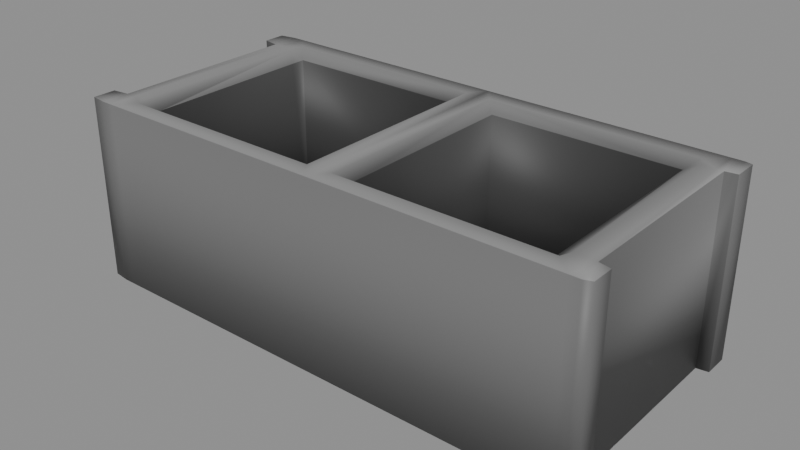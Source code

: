 # Source: furnishings-outdoor-cinderblock.blend  (saved by Blender 5.2.44; exported with 4.5.12 LTS)
import bpy
from mathutils import Matrix  # noqa: F401  (used for matrix-valued properties, if any)

bpy.ops.wm.read_factory_settings(use_empty=True)
scene = bpy.context.scene
scene.name = 'furnishings-outdoor-cinderblock'

# ---- collections
col_cinderblock = bpy.data.collections.new('CinderBlock'); scene.collection.children.link(col_cinderblock)

# ---- materials (node trees are filled in below, after node groups)
mat_mat_standard_004 = bpy.data.materials.new('Mat_Standard.004')
mat_mat_standard_004.use_backface_culling_lightprobe_volume = False
mat_mat_standard_004.use_transparent_shadow = False
mat_mat_standard_004.diffuse_color = (1.0, 0.0, 0.0, 1.0)
mat_mat_standard_004.roughness = 0.5528

# ---- material node trees
mat_mat_standard_004.use_nodes = True; mat_mat_standard_004.node_tree.nodes.clear()
_N = mat_mat_standard_004.node_tree.nodes; _L = mat_mat_standard_004.node_tree.links
n0 = _N.new('ShaderNodeBsdfPrincipled'); n0.name = 'Principled BSDF'; n0.location = (10, 300)
n0.distribution = 'GGX'
n0.subsurface_method = 'BURLEY'
n0.inputs[2].default_value = 0.5528
n0.inputs[3].default_value = 1.45
n0.inputs[27].default_value = (0.0, 0.0, 0.0, 1.0)
n1 = _N.new('ShaderNodeOutputMaterial'); n1.name = 'Material Output'; n1.location = (300, 300)
n2 = _N.new('ShaderNodeNormalMap'); n2.name = 'Normal Map'; n2.location = (-300, -300)
n2.label = 'Normal/Map'
n3 = _N.new('ShaderNodeVertexColor'); n3.name = 'Vertex Color'; n3.location = (-380, 263)
n3.layer_name = 'colorSet1'
_L.new(n0.outputs[0], n1.inputs[0])
_L.new(n2.outputs[0], n0.inputs[5])
_L.new(n3.outputs[0], n0.inputs[0])
n1.is_active_output = True

# ---- meshes
me_mesh_001 = bpy.data.meshes.new('Mesh.001')
me_mesh_001.from_pydata([(-0.2685, -0.1397, 0.2107), (-0.2685, 0.1397, 0.2107), (0.005094, -0.1397, 0.2107), (0.005094, 0.1397, 0.2107), (-0.2805, -0.1397, 0.2107), (-0.2805, 0.1397, 0.2107), (-0.2685, -0.109, 0.2107), (-0.2805, -0.109, 0.2107), (-0.2685, 0.1073, 0.2107), (-0.2805, 0.1073, 0.2107), (-0.2994, -0.1373, 0.2107), (-0.2994, -0.1114, 0.2107), (-0.2994, 0.1106, 0.2107), (-0.2994, 0.1364, 0.2107), (0.005094, 0.1397, 1.49e-08), (-0.02248, 0.1079, 1.49e-08), (0.005094, -0.1397, 0.0), (-0.02248, -0.1079, 0.0), (-0.2366, -0.1079, 0.0), (-0.2685, -0.1397, 0.0), (-0.2366, 0.1079, 1.49e-08), (-0.2685, -0.109, 0.0), (-0.2685, 0.1073, 1.49e-08), (-0.2685, 0.1397, 1.49e-08), (-0.2805, 0.1073, 1.49e-08), (-0.2805, 0.1397, 1.49e-08), (-0.2805, -0.1397, 0.0), (-0.2805, -0.109, 0.0), (-0.2994, -0.1373, 0.0), (-0.2994, -0.1114, 0.0), (-0.2994, 0.1106, 1.49e-08), (-0.2994, 0.1364, 1.49e-08), (-0.02248, -0.1079, 0.2005), (-0.009706, -0.1196, 0.2107), (-0.2366, -0.1079, 0.2005), (-0.2366, -0.09061, 0.2006), (-0.2525, -0.1084, 0.2107), (-0.2483, -0.1196, 0.2107), (-0.2366, 0.1079, 0.2005), (-0.2483, 0.1196, 0.2107), (-0.2525, 0.1076, 0.2107), (-0.2366, 0.09061, 0.2006), (-0.02248, 0.1079, 0.2005), (-0.009706, 0.1196, 0.2107), (0.2787, -0.1397, 0.2107), (0.2787, 0.1397, 0.2107), (0.2907, -0.1397, 0.2107), (0.2907, 0.1397, 0.2107), (0.2787, -0.109, 0.2107), (0.286, -0.109, 0.2107), (0.2787, 0.1073, 0.2107), (0.286, 0.1073, 0.2107), (0.2994, -0.1367, 0.2107), (0.2994, -0.1119, 0.2107), (0.2994, 0.1091, 0.2107), (0.2994, 0.1378, 0.2107), (0.03267, 0.1079, 1.49e-08), (0.03267, -0.1079, 0.0), (0.2468, -0.1079, 0.0), (0.2787, -0.1397, 0.0), (0.2468, 0.1079, 1.49e-08), (0.2787, -0.109, 0.0), (0.2787, 0.1073, 1.49e-08), (0.2787, 0.1397, 1.49e-08), (0.286, 0.1073, 1.49e-08), (0.2907, 0.1397, 1.49e-08), (0.2907, -0.1397, 0.0), (0.286, -0.109, 0.0), (0.2994, -0.1367, 0.0), (0.2994, -0.1119, 0.0), (0.2994, 0.1091, 1.49e-08), (0.2994, 0.1378, 1.49e-08), (0.03267, -0.1079, 0.2005), (0.0199, -0.1196, 0.2107), (0.2468, -0.1079, 0.2005), (0.2468, -0.09061, 0.2006), (0.2627, -0.1084, 0.2107), (0.2585, -0.1196, 0.2107), (0.2468, 0.1079, 0.2005), (0.2585, 0.1196, 0.2107), (0.2627, 0.1076, 0.2107), (0.2468, 0.09061, 0.2006), (0.03267, 0.1079, 0.2005), (0.0199, 0.1196, 0.2107)], [], [(15, 14, 16, 17), (18, 17, 16, 19), (20, 18, 21, 22), (15, 20, 23, 14), (22, 24, 25, 23), (21, 18, 19), (26, 27, 21, 19), (20, 22, 23), (24, 22, 21, 27), (27, 26, 28, 29), (25, 24, 30, 31), (43, 33, 2, 3), (7, 11, 10, 4), (5, 13, 12, 9), (32, 42, 15, 17), (2, 0, 19, 16), (23, 1, 3, 14), (5, 1, 23, 25), (0, 4, 26, 19), (7, 9, 24, 27), (4, 10, 28, 26), (10, 11, 29, 28), (11, 7, 27, 29), (9, 12, 30, 24), (12, 13, 31, 30), (13, 5, 25, 31), (32, 33, 43, 42), (9, 8, 1, 5), (7, 4, 0, 6), (8, 9, 7, 6), (3, 1, 39, 43), (37, 0, 2, 33), (6, 0, 37, 36), (32, 17, 18, 34), (38, 20, 15, 42), (8, 40, 39, 1), (8, 6, 36, 40), (32, 34, 37, 33), (38, 42, 43, 39), (40, 38, 39), (34, 36, 37), (35, 34, 18, 20, 38, 41), (41, 38, 40, 36, 34, 35), (56, 57, 16, 14), (58, 59, 16, 57), (60, 62, 61, 58), (56, 14, 63, 60), (62, 63, 65, 64), (61, 59, 58), (66, 59, 61, 67), (60, 63, 62), (64, 67, 61, 62), (67, 69, 68, 66), (65, 71, 70, 64), (83, 3, 2, 73), (49, 46, 52, 53), (47, 51, 54, 55), (72, 57, 56, 82), (72, 82, 83, 73), (51, 47, 45, 50), (49, 48, 44, 46), (50, 48, 49, 51), (3, 83, 79, 45), (77, 73, 2, 44), (48, 76, 77, 44), (72, 74, 58, 57), (78, 82, 56, 60), (50, 45, 79, 80), (50, 80, 76, 48), (72, 73, 77, 74), (78, 79, 83, 82), (80, 79, 78), (74, 77, 76), (75, 81, 78, 60, 58, 74), (81, 75, 74, 76, 80, 78), (65, 63, 45, 47), (71, 65, 47, 55), (70, 71, 55, 54), (64, 70, 54, 51), (67, 64, 51, 49), (69, 67, 49, 53), (68, 69, 53, 52), (66, 68, 52, 46), (59, 66, 46, 44), (2, 16, 59, 44), (45, 63, 14, 3)])
me_mesh_001.polygons.foreach_set('use_smooth', [True] * 86)
_uv = me_mesh_001.uv_layers.new(name='map1')
_uv.uv.foreach_set('vector', [0.02706, 0.2578, 0.001808, 0.2358, 0.2238, 0.2358, 0.1985, 0.2578, 0.1985, 0.4279, 0.1985, 0.2578, 0.2238, 0.2358, 0.2238, 0.4532, 0.02706, 0.4279, 0.1985, 0.4279, 0.1994, 0.4532, 0.02755, 0.4532, 0.02706, 0.2578, 0.02706, 0.4279, 0.001808, 0.4532, 0.001808, 0.2358, 0.02755, 0.4532, 0.02755, 0.4628, 0.001808, 0.4628, 0.001808, 0.4532, 0.1994, 0.4532, 0.1985, 0.4279, 0.2238, 0.4532, 0.2238, 0.4628, 0.1994, 0.4628, 0.1994, 0.4532, 0.2238, 0.4532, 0.02706, 0.4279, 0.02755, 0.4532, 0.001808, 0.4532, 0.02755, 0.4628, 0.02755, 0.4532, 0.1994, 0.4532, 0.1994, 0.4628, 0.1994, 0.4628, 0.2238, 0.4628, 0.2219, 0.4778, 0.2013, 0.4778, 0.001808, 0.4628, 0.02755, 0.4628, 0.02493, 0.4778, 0.004425, 0.4778, 0.7825, 0.2476, 0.5924, 0.2476, 0.5765, 0.2358, 0.7984, 0.2358, 0.7681, 0.855, 0.7531, 0.8531, 0.7531, 0.8325, 0.7681, 0.8306, 0.7887, 0.8564, 0.7736, 0.8537, 0.7736, 0.8332, 0.7887, 0.8306, 0.5592, 0.4814, 0.5592, 0.6529, 0.3999, 0.6529, 0.3999, 0.4814, 0.3974, 0.2358, 0.3974, 0.4532, 0.23, 0.4532, 0.23, 0.2358, 0.5706, 0.4532, 0.4032, 0.4532, 0.4032, 0.2358, 0.5706, 0.2358, 0.4032, 0.4628, 0.4032, 0.4532, 0.5706, 0.4532, 0.5706, 0.4628, 0.3974, 0.4532, 0.3974, 0.4628, 0.23, 0.4628, 0.23, 0.4532, 0.7322, 0.4814, 0.7322, 0.6532, 0.5648, 0.6532, 0.5648, 0.4814, 0.3974, 0.4628, 0.3974, 0.4778, 0.23, 0.4778, 0.23, 0.4628, 0.8922, 0.8092, 0.8716, 0.8092, 0.8716, 0.6418, 0.8922, 0.6418, 0.8328, 0.6418, 0.8478, 0.6418, 0.8478, 0.8093, 0.8328, 0.8093, 0.9051, 0.9803, 0.8901, 0.9803, 0.8901, 0.8129, 0.9051, 0.8129, 0.8846, 0.9803, 0.8641, 0.9803, 0.8641, 0.8129, 0.8846, 0.8129, 0.4032, 0.4778, 0.4032, 0.4628, 0.5706, 0.4628, 0.5706, 0.4778, 0.6017, 0.2578, 0.5924, 0.2476, 0.7825, 0.2476, 0.7732, 0.2578, 0.7727, 0.4628, 0.7727, 0.4532, 0.7984, 0.4532, 0.7984, 0.4628, 0.6009, 0.4628, 0.5765, 0.4628, 0.5765, 0.4532, 0.6009, 0.4532, 0.7727, 0.4532, 0.7727, 0.4628, 0.6009, 0.4628, 0.6009, 0.4532, 0.7984, 0.2358, 0.7984, 0.4532, 0.7825, 0.4372, 0.7825, 0.2476, 0.5924, 0.4372, 0.5765, 0.4532, 0.5765, 0.2358, 0.5924, 0.2476, 0.6009, 0.4532, 0.5765, 0.4532, 0.5924, 0.4372, 0.6013, 0.4406, 0.5004, 0.6568, 0.6598, 0.6568, 0.6598, 0.827, 0.5004, 0.827, 0.4936, 0.8266, 0.3343, 0.8266, 0.3343, 0.6565, 0.4936, 0.6565, 0.7727, 0.4532, 0.7729, 0.4406, 0.7825, 0.4372, 0.7984, 0.4532, 0.7727, 0.4532, 0.6009, 0.4532, 0.6013, 0.4406, 0.7729, 0.4406, 0.6017, 0.2578, 0.6017, 0.4279, 0.5924, 0.4372, 0.5924, 0.2476, 0.7732, 0.4279, 0.7732, 0.2578, 0.7825, 0.2476, 0.7825, 0.4372, 0.7729, 0.4406, 0.7732, 0.4279, 0.7825, 0.4372, 0.6017, 0.4279, 0.6013, 0.4406, 0.5924, 0.4372, 0.3943, 0.6391, 0.3943, 0.6529, 0.2349, 0.6529, 0.2349, 0.4814, 0.3943, 0.4814, 0.3943, 0.4951, 0.7594, 0.4279, 0.7732, 0.4279, 0.7729, 0.4406, 0.6013, 0.4406, 0.6017, 0.4279, 0.6154, 0.4279, 0.02706, 0.2139, 0.1985, 0.2139, 0.2238, 0.2358, 0.001808, 0.2358, 0.1985, 0.04379, 0.2238, 0.01847, 0.2238, 0.2358, 0.1985, 0.2139, 0.02706, 0.04379, 0.02755, 0.01847, 0.1994, 0.01847, 0.1985, 0.04379, 0.02706, 0.2139, 0.001808, 0.2358, 0.001808, 0.01847, 0.02706, 0.04379, 0.02755, 0.01847, 0.001808, 0.01847, 0.001808, 0.008904, 0.02755, 0.01266, 0.1994, 0.01847, 0.2238, 0.01847, 0.1985, 0.04379, 0.2238, 0.008904, 0.2238, 0.01847, 0.1994, 0.01847, 0.1994, 0.01266, 0.02706, 0.04379, 0.001808, 0.01847, 0.02755, 0.01847, 0.02755, 0.01266, 0.1994, 0.01266, 0.1994, 0.01847, 0.02755, 0.01847, 0.1994, 0.01266, 0.2017, 0.001993, 0.2214, 0.001993, 0.2238, 0.008904, 0.001808, 0.008904, 0.003273, 0.001993, 0.02609, 0.001993, 0.02755, 0.01266, 0.7825, 0.2241, 0.7984, 0.2358, 0.5765, 0.2358, 0.5924, 0.2241, 0.7368, 0.855, 0.7406, 0.8306, 0.7475, 0.833, 0.7475, 0.8526, 0.7984, 0.008907, 0.7727, 0.01266, 0.7742, 0.001996, 0.797, 0.001996, 0.2294, 0.6529, 0.07002, 0.6529, 0.07002, 0.4814, 0.2294, 0.4814, 0.6017, 0.2139, 0.7732, 0.2139, 0.7825, 0.2241, 0.5924, 0.2241, 0.7727, 0.01266, 0.7984, 0.008907, 0.7984, 0.01847, 0.7727, 0.01847, 0.6009, 0.01266, 0.6009, 0.01847, 0.5765, 0.01847, 0.5765, 0.008907, 0.7727, 0.01847, 0.6009, 0.01847, 0.6009, 0.01266, 0.7727, 0.01266, 0.7984, 0.2358, 0.7825, 0.2241, 0.7825, 0.03447, 0.7984, 0.01847, 0.5924, 0.03447, 0.5924, 0.2241, 0.5765, 0.2358, 0.5765, 0.01847, 0.8205, 0.02641, 0.8078, 0.02683, 0.8045, 0.01795, 0.8205, 0.001996, 0.6666, 0.827, 0.6666, 0.6568, 0.826, 0.6568, 0.826, 0.827, 0.3275, 0.6565, 0.3275, 0.8267, 0.1681, 0.8267, 0.1681, 0.6565, 0.7727, 0.01847, 0.7984, 0.01847, 0.7825, 0.03447, 0.7729, 0.03113, 0.8205, 0.1982, 0.8078, 0.1985, 0.8078, 0.02683, 0.8205, 0.02641, 0.6017, 0.2139, 0.5924, 0.2241, 0.5924, 0.03447, 0.6017, 0.04379, 0.7732, 0.04379, 0.7825, 0.03447, 0.7825, 0.2241, 0.7732, 0.2139, 0.7729, 0.03113, 0.7825, 0.03447, 0.7732, 0.04379, 0.6017, 0.04379, 0.5924, 0.03447, 0.6013, 0.03113, 0.1612, 0.6702, 0.1612, 0.8142, 0.1612, 0.828, 0.001806, 0.828, 0.001806, 0.6565, 0.1612, 0.6565, 0.7594, 0.04379, 0.6154, 0.04379, 0.6017, 0.04379, 0.6013, 0.03113, 0.7729, 0.03113, 0.7732, 0.04379, 0.5706, 0.008895, 0.5706, 0.01845, 0.4032, 0.01845, 0.4032, 0.008895, 0.5706, 0.00199, 0.5706, 0.008895, 0.4032, 0.008895, 0.4032, 0.00199, 0.8357, 0.8129, 0.8585, 0.8129, 0.8585, 0.9803, 0.8357, 0.9803, 0.8195, 0.8306, 0.8301, 0.8306, 0.8301, 0.998, 0.8195, 0.998, 0.7377, 0.6382, 0.7377, 0.4664, 0.9051, 0.4664, 0.9051, 0.6382, 0.8646, 0.8093, 0.854, 0.8093, 0.854, 0.6418, 0.8646, 0.6418, 0.7942, 0.8306, 0.8139, 0.8306, 0.8139, 0.998, 0.7942, 0.998, 0.23, 0.008901, 0.23, 0.001993, 0.3974, 0.001993, 0.3974, 0.008901, 0.23, 0.01847, 0.23, 0.008901, 0.3974, 0.008901, 0.3974, 0.01847, 0.3974, 0.2358, 0.23, 0.2358, 0.23, 0.01847, 0.3974, 0.01847, 0.4032, 0.01845, 0.5706, 0.01845, 0.5706, 0.2358, 0.4032, 0.2358])
_ca = me_mesh_001.color_attributes.new('colorSet1', 'BYTE_COLOR', 'CORNER')
_ca.data.foreach_set('color', [0.2195, 0.2195, 0.2195, 1.0, 0.2664, 0.2664, 0.2664, 1.0, 0.2664, 0.2664, 0.2664, 1.0, 0.1981, 0.1981, 0.1981, 1.0, 0.2195, 0.2195, 0.2195, 1.0, 0.1981, 0.1981, 0.1981, 1.0, 0.2664, 0.2664, 0.2664, 1.0, 0.2502, 0.2502, 0.2502, 1.0, 0.2346, 0.2346, 0.2346, 1.0, 0.2195, 0.2195, 0.2195, 1.0, 0.2747, 0.2747, 0.2747, 1.0, 0.2747, 0.2747, 0.2747, 1.0, 0.2195, 0.2195, 0.2195, 1.0, 0.2346, 0.2346, 0.2346, 1.0, 0.2502, 0.2502, 0.2502, 1.0, 0.2664, 0.2664, 0.2664, 1.0, 0.2747, 0.2747, 0.2747, 1.0, 0.2346, 0.2346, 0.2346, 1.0, 0.2384, 0.2384, 0.2384, 1.0, 0.2502, 0.2502, 0.2502, 1.0, 0.2747, 0.2747, 0.2747, 1.0, 0.2195, 0.2195, 0.2195, 1.0, 0.2502, 0.2502, 0.2502, 1.0, 0.2384, 0.2384, 0.2384, 1.0, 0.2346, 0.2346, 0.2346, 1.0, 0.2747, 0.2747, 0.2747, 1.0, 0.2502, 0.2502, 0.2502, 1.0, 0.2346, 0.2346, 0.2346, 1.0, 0.2747, 0.2747, 0.2747, 1.0, 0.2502, 0.2502, 0.2502, 1.0, 0.2346, 0.2346, 0.2346, 1.0, 0.2747, 0.2747, 0.2747, 1.0, 0.2747, 0.2747, 0.2747, 1.0, 0.2346, 0.2346, 0.2346, 1.0, 0.2346, 0.2346, 0.2346, 1.0, 0.2384, 0.2384, 0.2384, 1.0, 0.227, 0.227, 0.227, 1.0, 0.2307, 0.2307, 0.2307, 1.0, 0.2384, 0.2384, 0.2384, 1.0, 0.2346, 0.2346, 0.2346, 1.0, 0.2307, 0.2307, 0.2307, 1.0, 0.2346, 0.2346, 0.2346, 1.0, 0.2462, 0.2462, 0.2462, 1.0, 0.2462, 0.2462, 0.2462, 1.0, 0.2462, 0.2462, 0.2462, 1.0, 0.2423, 0.2423, 0.2423, 1.0, 0.2918, 0.2918, 0.2918, 1.0, 0.2423, 0.2423, 0.2423, 1.0, 0.2384, 0.2384, 0.2384, 1.0, 0.2502, 0.2502, 0.2502, 1.0, 0.2502, 0.2502, 0.2502, 1.0, 0.2462, 0.2462, 0.2462, 1.0, 0.2423, 0.2423, 0.2423, 1.0, 0.2918, 0.2918, 0.2918, 1.0, 0.06125, 0.06125, 0.06125, 1.0, 0.04519, 0.04519, 0.04519, 1.0, 0.05127, 0.05127, 0.05127, 1.0, 0.04519, 0.04519, 0.04519, 1.0, 0.162, 0.162, 0.162, 1.0, 0.1651, 0.1651, 0.1651, 1.0, 0.1651, 0.1651, 0.1651, 1.0, 0.162, 0.162, 0.162, 1.0, 0.1651, 0.1651, 0.1651, 1.0, 0.1651, 0.1651, 0.1651, 1.0, 0.162, 0.162, 0.162, 1.0, 0.1651, 0.1651, 0.1651, 1.0, 0.1651, 0.1651, 0.1651, 1.0, 0.1651, 0.1651, 0.1651, 1.0, 0.1651, 0.1651, 0.1651, 1.0, 0.1651, 0.1651, 0.1651, 1.0, 0.1651, 0.1651, 0.1651, 1.0, 0.1413, 0.1413, 0.1413, 1.0, 0.1413, 0.1413, 0.1413, 1.0, 0.1651, 0.1651, 0.1651, 1.0, 0.1683, 0.1683, 0.1683, 1.0, 0.1683, 0.1683, 0.1683, 1.0, 0.1329, 0.1329, 0.1329, 1.0, 0.1329, 0.1329, 0.1329, 1.0, 0.1413, 0.1413, 0.1413, 1.0, 0.1413, 0.1413, 0.1413, 1.0, 0.1413, 0.1413, 0.1413, 1.0, 0.1413, 0.1413, 0.1413, 1.0, 0.1413, 0.1413, 0.1413, 1.0, 0.1301, 0.1301, 0.1301, 1.0, 0.1301, 0.1301, 0.1301, 1.0, 0.1413, 0.1413, 0.1413, 1.0, 0.09531, 0.09531, 0.09531, 1.0, 0.1248, 0.1248, 0.1248, 1.0, 0.09759, 0.09759, 0.09759, 1.0, 0.09531, 0.09531, 0.09531, 1.0, 0.1248, 0.1248, 0.1248, 1.0, 0.09531, 0.09531, 0.09531, 1.0, 0.09531, 0.09531, 0.09531, 1.0, 0.09759, 0.09759, 0.09759, 1.0, 0.1301, 0.1301, 0.1301, 1.0, 0.1413, 0.1413, 0.1413, 1.0, 0.1413, 0.1413, 0.1413, 1.0, 0.1301, 0.1301, 0.1301, 1.0, 0.1651, 0.1651, 0.1651, 1.0, 0.1651, 0.1651, 0.1651, 1.0, 0.1651, 0.1651, 0.1651, 1.0, 0.1651, 0.1651, 0.1651, 1.0, 0.1248, 0.1248, 0.1248, 1.0, 0.2462, 0.2462, 0.2462, 1.0, 0.2462, 0.2462, 0.2462, 1.0, 0.1095, 0.1095, 0.1095, 1.0, 0.2918, 0.2918, 0.2918, 1.0, 0.2831, 0.2831, 0.2831, 1.0, 0.2542, 0.2542, 0.2542, 1.0, 0.2502, 0.2502, 0.2502, 1.0, 0.2918, 0.2918, 0.2918, 1.0, 0.2502, 0.2502, 0.2502, 1.0, 0.2542, 0.2542, 0.2542, 1.0, 0.2831, 0.2831, 0.2831, 1.0, 0.2831, 0.2831, 0.2831, 1.0, 0.2918, 0.2918, 0.2918, 1.0, 0.2918, 0.2918, 0.2918, 1.0, 0.2831, 0.2831, 0.2831, 1.0, 0.2423, 0.2423, 0.2423, 1.0, 0.2542, 0.2542, 0.2542, 1.0, 0.2423, 0.2423, 0.2423, 1.0, 0.2462, 0.2462, 0.2462, 1.0, 0.2462, 0.2462, 0.2462, 1.0, 0.2542, 0.2542, 0.2542, 1.0, 0.2462, 0.2462, 0.2462, 1.0, 0.2462, 0.2462, 0.2462, 1.0, 0.2831, 0.2831, 0.2831, 1.0, 0.2542, 0.2542, 0.2542, 1.0, 0.2462, 0.2462, 0.2462, 1.0, 0.2502, 0.2502, 0.2502, 1.0, 0.04519, 0.04519, 0.04519, 1.0, 0.04519, 0.04519, 0.04519, 1.0, 0.04817, 0.04817, 0.04817, 1.0, 0.04667, 0.04667, 0.04667, 1.0, 0.04519, 0.04519, 0.04519, 1.0, 0.04519, 0.04519, 0.04519, 1.0, 0.04519, 0.04519, 0.04519, 1.0, 0.04971, 0.04971, 0.04971, 1.0, 0.2831, 0.2831, 0.2831, 1.0, 0.2502, 0.2502, 0.2502, 1.0, 0.2423, 0.2423, 0.2423, 1.0, 0.2542, 0.2542, 0.2542, 1.0, 0.2831, 0.2831, 0.2831, 1.0, 0.2831, 0.2831, 0.2831, 1.0, 0.2502, 0.2502, 0.2502, 1.0, 0.2502, 0.2502, 0.2502, 1.0, 0.1221, 0.1221, 0.1221, 1.0, 0.1413, 0.1413, 0.1413, 1.0, 0.2462, 0.2462, 0.2462, 1.0, 0.2462, 0.2462, 0.2462, 1.0, 0.1384, 0.1384, 0.1384, 1.0, 0.1095, 0.1095, 0.1095, 1.0, 0.2462, 0.2462, 0.2462, 1.0, 0.2423, 0.2423, 0.2423, 1.0, 0.2502, 0.2502, 0.2502, 1.0, 0.1301, 0.1301, 0.1301, 1.0, 0.2423, 0.2423, 0.2423, 1.0, 0.1356, 0.1356, 0.1356, 1.0, 0.2502, 0.2502, 0.2502, 1.0, 0.2462, 0.2462, 0.2462, 1.0, 0.07036, 0.07036, 0.07036, 1.0, 0.07036, 0.07036, 0.07036, 1.0, 0.07036, 0.07036, 0.07036, 1.0, 0.07036, 0.07036, 0.07036, 1.0, 0.07036, 0.07036, 0.07036, 1.0, 0.07036, 0.07036, 0.07036, 1.0, 0.1683, 0.1683, 0.1683, 1.0, 0.1301, 0.1301, 0.1301, 1.0, 0.2502, 0.2502, 0.2502, 1.0, 0.2502, 0.2502, 0.2502, 1.0, 0.1356, 0.1356, 0.1356, 1.0, 0.1651, 0.1651, 0.1651, 1.0, 0.2232, 0.2232, 0.2232, 1.0, 0.2195, 0.2195, 0.2195, 1.0, 0.2664, 0.2664, 0.2664, 1.0, 0.2664, 0.2664, 0.2664, 1.0, 0.2051, 0.2051, 0.2051, 1.0, 0.2747, 0.2747, 0.2747, 1.0, 0.2664, 0.2664, 0.2664, 1.0, 0.2195, 0.2195, 0.2195, 1.0, 0.1912, 0.1912, 0.1912, 1.0, 0.2747, 0.2747, 0.2747, 1.0, 0.2747, 0.2747, 0.2747, 1.0, 0.2051, 0.2051, 0.2051, 1.0, 0.2232, 0.2232, 0.2232, 1.0, 0.2664, 0.2664, 0.2664, 1.0, 0.2747, 0.2747, 0.2747, 1.0, 0.1912, 0.1912, 0.1912, 1.0, 0.2747, 0.2747, 0.2747, 1.0, 0.2747, 0.2747, 0.2747, 1.0, 0.2462, 0.2462, 0.2462, 1.0, 0.2346, 0.2346, 0.2346, 1.0, 0.2747, 0.2747, 0.2747, 1.0, 0.2747, 0.2747, 0.2747, 1.0, 0.2051, 0.2051, 0.2051, 1.0, 0.2462, 0.2462, 0.2462, 1.0, 0.2747, 0.2747, 0.2747, 1.0, 0.2747, 0.2747, 0.2747, 1.0, 0.2346, 0.2346, 0.2346, 1.0, 0.1912, 0.1912, 0.1912, 1.0, 0.2747, 0.2747, 0.2747, 1.0, 0.2747, 0.2747, 0.2747, 1.0, 0.2346, 0.2346, 0.2346, 1.0, 0.2346, 0.2346, 0.2346, 1.0, 0.2747, 0.2747, 0.2747, 1.0, 0.2747, 0.2747, 0.2747, 1.0, 0.2346, 0.2346, 0.2346, 1.0, 0.2346, 0.2346, 0.2346, 1.0, 0.2462, 0.2462, 0.2462, 1.0, 0.2462, 0.2462, 0.2462, 1.0, 0.2462, 0.2462, 0.2462, 1.0, 0.2462, 0.2462, 0.2462, 1.0, 0.2307, 0.2307, 0.2307, 1.0, 0.2346, 0.2346, 0.2346, 1.0, 0.2462, 0.2462, 0.2462, 1.0, 0.2423, 0.2423, 0.2423, 1.0, 0.2462, 0.2462, 0.2462, 1.0, 0.2462, 0.2462, 0.2462, 1.0, 0.2918, 0.2918, 0.2918, 1.0, 0.2502, 0.2502, 0.2502, 1.0, 0.2384, 0.2384, 0.2384, 1.0, 0.2705, 0.2705, 0.2705, 1.0, 0.2502, 0.2502, 0.2502, 1.0, 0.2918, 0.2918, 0.2918, 1.0, 0.2423, 0.2423, 0.2423, 1.0, 0.2423, 0.2423, 0.2423, 1.0, 0.06125, 0.06125, 0.06125, 1.0, 0.04519, 0.04519, 0.04519, 1.0, 0.04519, 0.04519, 0.04519, 1.0, 0.04817, 0.04817, 0.04817, 1.0, 0.1144, 0.1144, 0.1144, 1.0, 0.1119, 0.1119, 0.1119, 1.0, 0.2462, 0.2462, 0.2462, 1.0, 0.2462, 0.2462, 0.2462, 1.0, 0.2918, 0.2918, 0.2918, 1.0, 0.2502, 0.2502, 0.2502, 1.0, 0.2582, 0.2542, 0.2542, 1.0, 0.2831, 0.2831, 0.2831, 1.0, 0.2918, 0.2918, 0.2918, 1.0, 0.2831, 0.2831, 0.2831, 1.0, 0.2542, 0.2542, 0.2542, 1.0, 0.2502, 0.2502, 0.2502, 1.0, 0.2831, 0.2831, 0.2831, 1.0, 0.2831, 0.2831, 0.2831, 1.0, 0.2918, 0.2918, 0.2918, 1.0, 0.2918, 0.2918, 0.2918, 1.0, 0.2423, 0.2423, 0.2423, 1.0, 0.2462, 0.2462, 0.2462, 1.0, 0.2423, 0.2423, 0.2423, 1.0, 0.2582, 0.2542, 0.2542, 1.0, 0.2423, 0.2423, 0.2423, 1.0, 0.2462, 0.2462, 0.2462, 1.0, 0.2462, 0.2462, 0.2462, 1.0, 0.2542, 0.2542, 0.2542, 1.0, 0.2831, 0.2831, 0.2831, 1.0, 0.2502, 0.2502, 0.2502, 1.0, 0.2423, 0.2423, 0.2423, 1.0, 0.2542, 0.2542, 0.2542, 1.0, 0.04519, 0.04519, 0.04519, 1.0, 0.04667, 0.04667, 0.04667, 1.0, 0.04519, 0.04519, 0.04519, 1.0, 0.04519, 0.04519, 0.04519, 1.0, 0.04519, 0.04519, 0.04519, 1.0, 0.04971, 0.04971, 0.04971, 1.0, 0.05127, 0.05127, 0.05127, 1.0, 0.04519, 0.04519, 0.04519, 1.0, 0.2831, 0.2831, 0.2831, 1.0, 0.2582, 0.2542, 0.2542, 1.0, 0.2423, 0.2423, 0.2423, 1.0, 0.2502, 0.2502, 0.2502, 1.0, 0.2831, 0.2831, 0.2831, 1.0, 0.2502, 0.2502, 0.2502, 1.0, 0.2502, 0.2502, 0.2502, 1.0, 0.2831, 0.2831, 0.2831, 1.0, 0.1144, 0.1144, 0.1144, 1.0, 0.2462, 0.2462, 0.2462, 1.0, 0.2423, 0.2423, 0.2423, 1.0, 0.1274, 0.1274, 0.1274, 1.0, 0.1384, 0.1384, 0.1384, 1.0, 0.2423, 0.2423, 0.2423, 1.0, 0.2462, 0.2462, 0.2462, 1.0, 0.1144, 0.1144, 0.1144, 1.0, 0.2502, 0.2502, 0.2502, 1.0, 0.2423, 0.2423, 0.2423, 1.0, 0.1356, 0.1356, 0.1356, 1.0, 0.117, 0.117, 0.117, 1.0, 0.2423, 0.2423, 0.2423, 1.0, 0.2502, 0.2502, 0.2502, 1.0, 0.05951, 0.05951, 0.05951, 1.0, 0.05951, 0.05951, 0.05951, 1.0, 0.05951, 0.05951, 0.05951, 1.0, 0.05951, 0.05951, 0.05951, 1.0, 0.05951, 0.05951, 0.05951, 1.0, 0.05951, 0.05951, 0.05951, 1.0, 0.1683, 0.1683, 0.1683, 1.0, 0.1144, 0.1144, 0.1144, 1.0, 0.117, 0.117, 0.117, 1.0, 0.2502, 0.2502, 0.2502, 1.0, 0.2502, 0.2502, 0.2502, 1.0, 0.1356, 0.1356, 0.1356, 1.0, 0.1651, 0.1651, 0.1651, 1.0, 0.1651, 0.1651, 0.1651, 1.0, 0.1651, 0.1651, 0.1651, 1.0, 0.1651, 0.1651, 0.1651, 1.0, 0.1651, 0.1651, 0.1651, 1.0, 0.1651, 0.1651, 0.1651, 1.0, 0.1651, 0.1651, 0.1651, 1.0, 0.1651, 0.1651, 0.1651, 1.0, 0.1274, 0.1274, 0.1274, 1.0, 0.1413, 0.1413, 0.1413, 1.0, 0.1413, 0.1413, 0.1413, 1.0, 0.1274, 0.1274, 0.1274, 1.0, 0.09759, 0.09759, 0.09759, 1.0, 0.09306, 0.09306, 0.09306, 1.0, 0.09306, 0.09306, 0.09306, 1.0, 0.1248, 0.1248, 0.1248, 1.0, 0.1329, 0.1329, 0.1329, 1.0, 0.1329, 0.1329, 0.1329, 1.0, 0.1683, 0.1683, 0.1683, 1.0, 0.1683, 0.1683, 0.1683, 1.0, 0.09759, 0.09759, 0.09759, 1.0, 0.09759, 0.09759, 0.09759, 1.0, 0.1248, 0.1248, 0.1248, 1.0, 0.0999, 0.0999, 0.0999, 1.0, 0.1413, 0.1413, 0.1413, 1.0, 0.1329, 0.1329, 0.1329, 1.0, 0.1356, 0.1356, 0.1356, 1.0, 0.1413, 0.1413, 0.1413, 1.0, 0.1413, 0.1413, 0.1413, 1.0, 0.1413, 0.1413, 0.1413, 1.0, 0.1413, 0.1413, 0.1413, 1.0, 0.1413, 0.1413, 0.1413, 1.0, 0.1651, 0.1651, 0.1651, 1.0, 0.1413, 0.1413, 0.1413, 1.0, 0.1413, 0.1413, 0.1413, 1.0, 0.1651, 0.1651, 0.1651, 1.0, 0.162, 0.162, 0.162, 1.0, 0.162, 0.162, 0.162, 1.0, 0.1651, 0.1651, 0.1651, 1.0, 0.1651, 0.1651, 0.1651, 1.0, 0.1651, 0.1651, 0.1651, 1.0, 0.1651, 0.1651, 0.1651, 1.0, 0.1651, 0.1651, 0.1651, 1.0, 0.162, 0.162, 0.162, 1.0])
me_mesh_001.materials.append(mat_mat_standard_004)
me_mesh_001.use_remesh_fix_poles = True
me_mesh_001.use_remesh_preserve_attributes = False
me_mesh_001.use_mirror_vertex_groups = False
me_mesh_001.update()

# ---- objects
ob_cinderblock_001 = bpy.data.objects.new('CinderBlock.001', me_mesh_001)

# ---- transforms, parenting, visibility, modifiers, constraints
ob_cinderblock_001.location = (0.2994, 0.0, 0.0)
ob_cinderblock_001.color = (0.8, 0.8, 0.8, 1.0)
ob_cinderblock_001.lineart.crease_threshold = 0.0

# ---- collection membership
col_cinderblock.objects.link(ob_cinderblock_001)

# ---- scene / render settings (as saved in the file)
scene.frame_start = 1; scene.frame_end = 250; scene.frame_set(1)
scene.render.engine = 'BLENDER_EEVEE_NEXT'
scene.render.image_settings.exr_codec = 'NONE'
scene.render.use_bake_clear = False
scene.render.bake_margin = 0
scene.render.bake_bias = 0.0
scene.render.bake_samples = 0
scene.render.simplify_subdivision_render = 0
scene.render.simplify_child_particles_render = 0.0
scene.render.compositor_device = 'GPU'
scene.eevee.use_volume_custom_range = False
scene.eevee.gtao_distance = 0.0
scene.eevee.use_fast_gi = False
scene.eevee.fast_gi_thickness_near = 0.1
scene.eevee.fast_gi_thickness_far = 0.0
scene.eevee.ray_tracing_options.screen_trace_thickness = 0.1
bpy.context.view_layer.update()

# ---- added for rendering (the .blend has no active camera and no usable light): camera, sun + grey world if the file has none
cam_auto = bpy.data.cameras.new('AutoCamera')
cam_auto.lens = 50.0
cam_auto.sensor_width = 36.0
cam_auto.clip_end = 1000.0
ob_auto_camera = bpy.data.objects.new('AutoCamera', cam_auto)
scene.collection.objects.link(ob_auto_camera)
ob_auto_camera.location = (0.941068, -0.770002, 0.61867)
ob_auto_camera.rotation_euler = (1.09748, -7.21219e-08, 0.694738)
scene.camera = ob_auto_camera
light_auto_sun = bpy.data.lights.new('AutoSun', 'SUN')
light_auto_sun.energy = 3.0
light_auto_sun.angle = 0.0523599
ob_auto_sun = bpy.data.objects.new('AutoSun', light_auto_sun)
scene.collection.objects.link(ob_auto_sun)
ob_auto_sun.rotation_euler = (0.872665, 0.174533, 0.523599)
if scene.world is None:
    world_auto = bpy.data.worlds.new('AutoWorld')
    world_auto.color = (0.3, 0.3, 0.3)
    scene.world = world_auto
bpy.context.view_layer.update()
